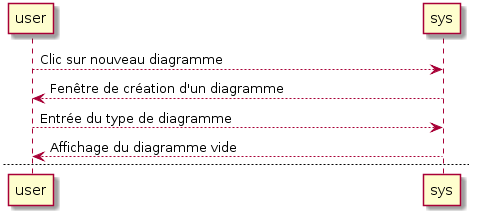

The diagram above was rendered by PlantUML. Its source (embedded in the PNG):
@startuml

user --> sys : Clic sur nouveau diagramme
sys --> user : Fenêtre de création d'un diagramme
user --> sys : Entrée du type de diagramme
sys --> user : Affichage du diagramme vide

newpage
user --> sys : Bouton ajout d'une entité
sys --> user : Dialogue création de l'entité
user --> sys : Entrée du nom et du type de l'entité
sys --> user : Affichage de l'entité
user --> sys : Glisser-déposer une entité
sys --> user : L'entité est déplacée et en surbrillance

newpage
user --> sys : Clic sur l'entité
sys --> user : Surbrillance de l'entité, affichage\nd'une barre de boutons flottante
user --> sys : Bouton ajout d'un élément dans l'entité
sys --> user : Dialogue de création d'élément
user --> sys : Choix du type et du nom de l'élément
sys --> user : L'élément est affiché dans l'entité

newpage
user --> sys : Clic sur le bouton flèche
sys --> user : Changement du curseur
user --> sys : Glisser-Déposer (ou deux clics) entre deux entités
sys --> user : Affichage du style de flèche précédemment utilisée
sys --> user : Surbrillance de la flèche, édition des champs possible
sys --> user : Affichage d'une boîte de dialogue flottante \npermettant de modifier le style
user --> sys : Clic sur le style voulu, ajout du texte dans les champs voulus
sys --> user : Affichage des changements

newpage
user --> sys : Clic sur sauvegarder diagramme
sys --> user : Fenêtre de sélection de fichier

@enduml